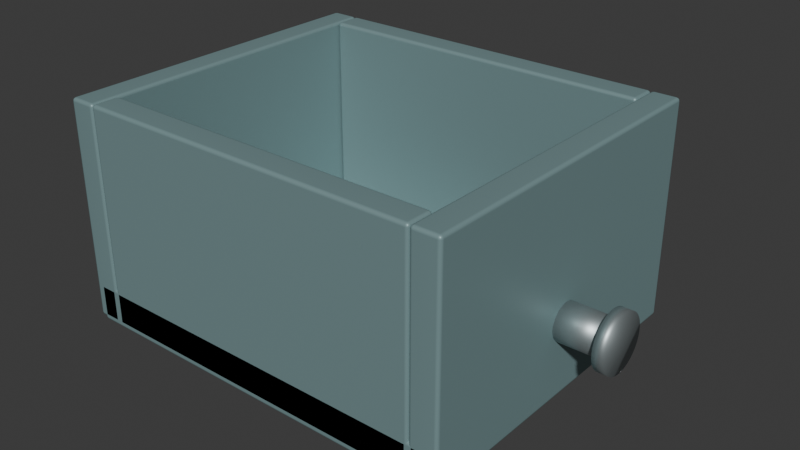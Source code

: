# Source: insulated_catch_tank.blend  (saved by Blender 5.2.45; exported with 4.5.12 LTS)
import bpy
from mathutils import Matrix  # noqa: F401  (used for matrix-valued properties, if any)

bpy.ops.wm.read_factory_settings(use_empty=True)
scene = bpy.context.scene
scene.name = 'Scene'

# ---- collections
col_collection = bpy.data.collections.new('Collection'); scene.collection.children.link(col_collection)

# ---- materials (node trees are filled in below, after node groups)
mat_warm_white_painted_steel = bpy.data.materials.new('Warm white painted steel')
mat_warm_white_painted_steel.diffuse_color = (0.24, 0.37, 0.38, 1.0)
mat_fixed_hydraulic = bpy.data.materials.new('Fixed_Hydraulic')
mat_fixed_hydraulic.diffuse_color = (0.035, 0.047, 0.053, 1.0)
mat_fixed_galvanized = bpy.data.materials.new('Fixed_Galvanized')
mat_fixed_galvanized.diffuse_color = (0.42, 0.48, 0.49, 1.0)

# ---- material node trees
mat_warm_white_painted_steel.use_nodes = True; mat_warm_white_painted_steel.node_tree.nodes.clear()
_N = mat_warm_white_painted_steel.node_tree.nodes; _L = mat_warm_white_painted_steel.node_tree.links
n0 = _N.new('ShaderNodeBsdfPrincipled'); n0.name = 'Principled BSDF'; n0.location = (-200, 100)
n0.inputs[0].default_value = (0.24, 0.37, 0.38, 1.0)
n0.inputs[1].default_value = 0.3
n0.inputs[2].default_value = 0.48
n0.inputs[10].default_value = 0.005
n1 = _N.new('ShaderNodeOutputMaterial'); n1.name = 'Material Output'; n1.location = (200, 100)
_L.new(n0.outputs[0], n1.inputs[0])
n1.is_active_output = True
mat_fixed_hydraulic.use_nodes = True; mat_fixed_hydraulic.node_tree.nodes.clear()
_N = mat_fixed_hydraulic.node_tree.nodes; _L = mat_fixed_hydraulic.node_tree.links
n0 = _N.new('ShaderNodeBsdfPrincipled'); n0.name = 'Principled BSDF'; n0.location = (-200, 100)
n0.inputs[0].default_value = (0.035, 0.047, 0.053, 1.0)
n0.inputs[1].default_value = 0.4
n0.inputs[2].default_value = 0.48
n0.inputs[10].default_value = 0.005
n1 = _N.new('ShaderNodeOutputMaterial'); n1.name = 'Material Output'; n1.location = (200, 100)
_L.new(n0.outputs[0], n1.inputs[0])
n1.is_active_output = True
mat_fixed_galvanized.use_nodes = True; mat_fixed_galvanized.node_tree.nodes.clear()
_N = mat_fixed_galvanized.node_tree.nodes; _L = mat_fixed_galvanized.node_tree.links
n0 = _N.new('ShaderNodeBsdfPrincipled'); n0.name = 'Principled BSDF'; n0.location = (-200, 100)
n0.inputs[0].default_value = (0.42, 0.48, 0.49, 1.0)
n0.inputs[1].default_value = 0.8
n0.inputs[2].default_value = 0.48
n0.inputs[10].default_value = 0.005
n1 = _N.new('ShaderNodeOutputMaterial'); n1.name = 'Material Output'; n1.location = (200, 100)
_L.new(n0.outputs[0], n1.inputs[0])
n1.is_active_output = True

# ---- world
world_world = bpy.data.worlds.new('World'); scene.world = world_world
world_world.use_nodes = True; world_world.node_tree.nodes.clear()
_N = world_world.node_tree.nodes; _L = world_world.node_tree.links
n0 = _N.new('ShaderNodeOutputWorld'); n0.name = 'World Output'; n0.location = (200, 100)
n1 = _N.new('ShaderNodeBackground'); n1.name = 'Background'; n1.location = (-200, 100)
n1.inputs[0].default_value = (0.05088, 0.05088, 0.05088, 1.0)
_L.new(n1.outputs[0], n0.inputs[0])
n0.is_active_output = True
world_world.color = (0.05088, 0.05088, 0.05088)
world_world.sun_shadow_jitter_overblur = 0.0

# ---- meshes
me_cube_008 = bpy.data.meshes.new('Cube.008')
me_cube_008.from_pydata([(-0.05, -0.6, -0.39), (-0.05, -0.6, 0.39), (-0.05, 0.6, -0.39), (-0.05, 0.6, 0.39), (0.05, -0.6, -0.39), (0.05, -0.6, 0.39), (0.05, 0.6, -0.39), (0.05, 0.6, 0.39)], [], [(0, 1, 3, 2), (2, 3, 7, 6), (6, 7, 5, 4), (4, 5, 1, 0), (2, 6, 4, 0), (7, 3, 1, 5)])
_uv = me_cube_008.uv_layers.new(name='UVMap')
_uv.uv.foreach_set('vector', [0.375, 0.0, 0.625, 0.0, 0.625, 0.25, 0.375, 0.25, 0.375, 0.25, 0.625, 0.25, 0.625, 0.5, 0.375, 0.5, 0.375, 0.5, 0.625, 0.5, 0.625, 0.75, 0.375, 0.75, 0.375, 0.75, 0.625, 0.75, 0.625, 1.0, 0.375, 1.0, 0.125, 0.5, 0.375, 0.5, 0.375, 0.75, 0.125, 0.75, 0.625, 0.5, 0.875, 0.5, 0.875, 0.75, 0.625, 0.75])
me_cube_008.materials.append(mat_warm_white_painted_steel)
me_cube_008.update()
me_cube_009 = bpy.data.meshes.new('Cube.009')
me_cube_009.from_pydata([(-0.05, -0.6, -0.39), (-0.05, -0.6, 0.39), (-0.05, 0.6, -0.39), (-0.05, 0.6, 0.39), (0.05, -0.6, -0.39), (0.05, -0.6, 0.39), (0.05, 0.6, -0.39), (0.05, 0.6, 0.39)], [], [(0, 1, 3, 2), (2, 3, 7, 6), (6, 7, 5, 4), (4, 5, 1, 0), (2, 6, 4, 0), (7, 3, 1, 5)])
_uv = me_cube_009.uv_layers.new(name='UVMap')
_uv.uv.foreach_set('vector', [0.375, 0.0, 0.625, 0.0, 0.625, 0.25, 0.375, 0.25, 0.375, 0.25, 0.625, 0.25, 0.625, 0.5, 0.375, 0.5, 0.375, 0.5, 0.625, 0.5, 0.625, 0.75, 0.375, 0.75, 0.375, 0.75, 0.625, 0.75, 0.625, 1.0, 0.375, 1.0, 0.125, 0.5, 0.375, 0.5, 0.375, 0.75, 0.125, 0.75, 0.625, 0.5, 0.875, 0.5, 0.875, 0.75, 0.625, 0.75])
me_cube_009.materials.append(mat_warm_white_painted_steel)
me_cube_009.update()
me_cube_010 = bpy.data.meshes.new('Cube.010')
me_cube_010.from_pydata([(-0.62, -0.05, -0.39), (-0.62, -0.05, 0.39), (-0.62, 0.05, -0.39), (-0.62, 0.05, 0.39), (0.62, -0.05, -0.39), (0.62, -0.05, 0.39), (0.62, 0.05, -0.39), (0.62, 0.05, 0.39)], [], [(0, 1, 3, 2), (2, 3, 7, 6), (6, 7, 5, 4), (4, 5, 1, 0), (2, 6, 4, 0), (7, 3, 1, 5)])
_uv = me_cube_010.uv_layers.new(name='UVMap')
_uv.uv.foreach_set('vector', [0.375, 0.0, 0.625, 0.0, 0.625, 0.25, 0.375, 0.25, 0.375, 0.25, 0.625, 0.25, 0.625, 0.5, 0.375, 0.5, 0.375, 0.5, 0.625, 0.5, 0.625, 0.75, 0.375, 0.75, 0.375, 0.75, 0.625, 0.75, 0.625, 1.0, 0.375, 1.0, 0.125, 0.5, 0.375, 0.5, 0.375, 0.75, 0.125, 0.75, 0.625, 0.5, 0.875, 0.5, 0.875, 0.75, 0.625, 0.75])
me_cube_010.materials.append(mat_warm_white_painted_steel)
me_cube_010.update()
me_cube_011 = bpy.data.meshes.new('Cube.011')
me_cube_011.from_pydata([(-0.62, -0.05, -0.39), (-0.62, -0.05, 0.39), (-0.62, 0.05, -0.39), (-0.62, 0.05, 0.39), (0.62, -0.05, -0.39), (0.62, -0.05, 0.39), (0.62, 0.05, -0.39), (0.62, 0.05, 0.39)], [], [(0, 1, 3, 2), (2, 3, 7, 6), (6, 7, 5, 4), (4, 5, 1, 0), (2, 6, 4, 0), (7, 3, 1, 5)])
_uv = me_cube_011.uv_layers.new(name='UVMap')
_uv.uv.foreach_set('vector', [0.375, 0.0, 0.625, 0.0, 0.625, 0.25, 0.375, 0.25, 0.375, 0.25, 0.625, 0.25, 0.625, 0.5, 0.375, 0.5, 0.375, 0.5, 0.625, 0.5, 0.625, 0.75, 0.375, 0.75, 0.375, 0.75, 0.625, 0.75, 0.625, 1.0, 0.375, 1.0, 0.125, 0.5, 0.375, 0.5, 0.375, 0.75, 0.125, 0.75, 0.625, 0.5, 0.875, 0.5, 0.875, 0.75, 0.625, 0.75])
me_cube_011.materials.append(mat_warm_white_painted_steel)
me_cube_011.update()
me_cube_012 = bpy.data.meshes.new('Cube.012')
me_cube_012.from_pydata([(-0.7, -0.6, -0.07), (-0.7, -0.6, 0.07), (-0.7, 0.6, -0.07), (-0.7, 0.6, 0.07), (0.7, -0.6, -0.07), (0.7, -0.6, 0.07), (0.7, 0.6, -0.07), (0.7, 0.6, 0.07)], [], [(0, 1, 3, 2), (2, 3, 7, 6), (6, 7, 5, 4), (4, 5, 1, 0), (2, 6, 4, 0), (7, 3, 1, 5)])
_uv = me_cube_012.uv_layers.new(name='UVMap')
_uv.uv.foreach_set('vector', [0.375, 0.0, 0.625, 0.0, 0.625, 0.25, 0.375, 0.25, 0.375, 0.25, 0.625, 0.25, 0.625, 0.5, 0.375, 0.5, 0.375, 0.5, 0.625, 0.5, 0.625, 0.75, 0.375, 0.75, 0.375, 0.75, 0.625, 0.75, 0.625, 1.0, 0.375, 1.0, 0.125, 0.5, 0.375, 0.5, 0.375, 0.75, 0.125, 0.75, 0.625, 0.5, 0.875, 0.5, 0.875, 0.75, 0.625, 0.75])
me_cube_012.materials.append(mat_warm_white_painted_steel)
me_cube_012.update()
me_cube_013 = bpy.data.meshes.new('Cube.013')
me_cube_013.from_pydata([(-0.08, -0.55, -0.03), (-0.08, -0.55, 0.03), (-0.08, 0.55, -0.03), (-0.08, 0.55, 0.03), (0.08, -0.55, -0.03), (0.08, -0.55, 0.03), (0.08, 0.55, -0.03), (0.08, 0.55, 0.03)], [], [(0, 1, 3, 2), (2, 3, 7, 6), (6, 7, 5, 4), (4, 5, 1, 0), (2, 6, 4, 0), (7, 3, 1, 5)])
_uv = me_cube_013.uv_layers.new(name='UVMap')
_uv.uv.foreach_set('vector', [0.375, 0.0, 0.625, 0.0, 0.625, 0.25, 0.375, 0.25, 0.375, 0.25, 0.625, 0.25, 0.625, 0.5, 0.375, 0.5, 0.375, 0.5, 0.625, 0.5, 0.625, 0.75, 0.375, 0.75, 0.375, 0.75, 0.625, 0.75, 0.625, 1.0, 0.375, 1.0, 0.125, 0.5, 0.375, 0.5, 0.375, 0.75, 0.125, 0.75, 0.625, 0.5, 0.875, 0.5, 0.875, 0.75, 0.625, 0.75])
me_cube_013.materials.append(mat_fixed_hydraulic)
me_cube_013.update()
me_cube_014 = bpy.data.meshes.new('Cube.014')
me_cube_014.from_pydata([(-0.08, -0.55, -0.03), (-0.08, -0.55, 0.03), (-0.08, 0.55, -0.03), (-0.08, 0.55, 0.03), (0.08, -0.55, -0.03), (0.08, -0.55, 0.03), (0.08, 0.55, -0.03), (0.08, 0.55, 0.03)], [], [(0, 1, 3, 2), (2, 3, 7, 6), (6, 7, 5, 4), (4, 5, 1, 0), (2, 6, 4, 0), (7, 3, 1, 5)])
_uv = me_cube_014.uv_layers.new(name='UVMap')
_uv.uv.foreach_set('vector', [0.375, 0.0, 0.625, 0.0, 0.625, 0.25, 0.375, 0.25, 0.375, 0.25, 0.625, 0.25, 0.625, 0.5, 0.375, 0.5, 0.375, 0.5, 0.625, 0.5, 0.625, 0.75, 0.375, 0.75, 0.375, 0.75, 0.625, 0.75, 0.625, 1.0, 0.375, 1.0, 0.125, 0.5, 0.375, 0.5, 0.375, 0.75, 0.125, 0.75, 0.625, 0.5, 0.875, 0.5, 0.875, 0.75, 0.625, 0.75])
me_cube_014.materials.append(mat_fixed_hydraulic)
me_cube_014.update()
me_cylinder_014 = bpy.data.meshes.new('Cylinder.014')
me_cylinder_014.from_pydata([(-0.09, -3.934e-09, 0.065), (0.09, 3.934e-09, 0.065), (-0.09, 0.008484, 0.06444), (0.09, 0.008484, 0.06444), (-0.09, 0.01682, 0.06279), (0.09, 0.01682, 0.06279), (-0.09, 0.02487, 0.06005), (0.09, 0.02487, 0.06005), (-0.09, 0.0325, 0.05629), (0.09, 0.0325, 0.05629), (-0.09, 0.03957, 0.05157), (0.09, 0.03957, 0.05157), (-0.09, 0.04596, 0.04596), (0.09, 0.04596, 0.04596), (-0.09, 0.05157, 0.03957), (0.09, 0.05157, 0.03957), (-0.09, 0.05629, 0.0325), (0.09, 0.05629, 0.0325), (-0.09, 0.06005, 0.02487), (0.09, 0.06005, 0.02487), (-0.09, 0.06279, 0.01682), (0.09, 0.06279, 0.01682), (-0.09, 0.06444, 0.008484), (0.09, 0.06444, 0.008484), (-0.09, 0.065, 3.934e-09), (0.09, 0.065, -3.934e-09), (-0.09, 0.06444, -0.008484), (0.09, 0.06444, -0.008484), (-0.09, 0.06279, -0.01682), (0.09, 0.06279, -0.01682), (-0.09, 0.06005, -0.02487), (0.09, 0.06005, -0.02487), (-0.09, 0.05629, -0.0325), (0.09, 0.05629, -0.0325), (-0.09, 0.05157, -0.03957), (0.09, 0.05157, -0.03957), (-0.09, 0.04596, -0.04596), (0.09, 0.04596, -0.04596), (-0.09, 0.03957, -0.05157), (0.09, 0.03957, -0.05157), (-0.09, 0.0325, -0.05629), (0.09, 0.0325, -0.05629), (-0.09, 0.02487, -0.06005), (0.09, 0.02487, -0.06005), (-0.09, 0.01682, -0.06279), (0.09, 0.01682, -0.06279), (-0.09, 0.008484, -0.06444), (0.09, 0.008484, -0.06444), (-0.09, -3.934e-09, -0.065), (0.09, 3.934e-09, -0.065), (-0.09, -0.008484, -0.06444), (0.09, -0.008484, -0.06444), (-0.09, -0.01682, -0.06279), (0.09, -0.01682, -0.06279), (-0.09, -0.02487, -0.06005), (0.09, -0.02487, -0.06005), (-0.09, -0.0325, -0.05629), (0.09, -0.0325, -0.05629), (-0.09, -0.03957, -0.05157), (0.09, -0.03957, -0.05157), (-0.09, -0.04596, -0.04596), (0.09, -0.04596, -0.04596), (-0.09, -0.05157, -0.03957), (0.09, -0.05157, -0.03957), (-0.09, -0.05629, -0.0325), (0.09, -0.05629, -0.0325), (-0.09, -0.06005, -0.02487), (0.09, -0.06005, -0.02487), (-0.09, -0.06279, -0.01682), (0.09, -0.06279, -0.01682), (-0.09, -0.06444, -0.008484), (0.09, -0.06444, -0.008484), (-0.09, -0.065, 3.934e-09), (0.09, -0.065, -3.934e-09), (-0.09, -0.06444, 0.008484), (0.09, -0.06444, 0.008484), (-0.09, -0.06279, 0.01682), (0.09, -0.06279, 0.01682), (-0.09, -0.06005, 0.02487), (0.09, -0.06005, 0.02487), (-0.09, -0.05629, 0.0325), (0.09, -0.05629, 0.0325), (-0.09, -0.05157, 0.03957), (0.09, -0.05157, 0.03957), (-0.09, -0.04596, 0.04596), (0.09, -0.04596, 0.04596), (-0.09, -0.03957, 0.05157), (0.09, -0.03957, 0.05157), (-0.09, -0.0325, 0.05629), (0.09, -0.0325, 0.05629), (-0.09, -0.02487, 0.06005), (0.09, -0.02487, 0.06005), (-0.09, -0.01682, 0.06279), (0.09, -0.01682, 0.06279), (-0.09, -0.008484, 0.06444), (0.09, -0.008484, 0.06444)], [], [(0, 1, 3, 2), (2, 3, 5, 4), (4, 5, 7, 6), (6, 7, 9, 8), (8, 9, 11, 10), (10, 11, 13, 12), (12, 13, 15, 14), (14, 15, 17, 16), (16, 17, 19, 18), (18, 19, 21, 20), (20, 21, 23, 22), (22, 23, 25, 24), (24, 25, 27, 26), (26, 27, 29, 28), (28, 29, 31, 30), (30, 31, 33, 32), (32, 33, 35, 34), (34, 35, 37, 36), (36, 37, 39, 38), (38, 39, 41, 40), (40, 41, 43, 42), (42, 43, 45, 44), (44, 45, 47, 46), (46, 47, 49, 48), (48, 49, 51, 50), (50, 51, 53, 52), (52, 53, 55, 54), (54, 55, 57, 56), (56, 57, 59, 58), (58, 59, 61, 60), (60, 61, 63, 62), (62, 63, 65, 64), (64, 65, 67, 66), (66, 67, 69, 68), (68, 69, 71, 70), (70, 71, 73, 72), (72, 73, 75, 74), (74, 75, 77, 76), (76, 77, 79, 78), (78, 79, 81, 80), (80, 81, 83, 82), (82, 83, 85, 84), (84, 85, 87, 86), (86, 87, 89, 88), (88, 89, 91, 90), (90, 91, 93, 92), (3, 1, 95, 93, 91, 89, 87, 85, 83, 81, 79, 77, 75, 73, 71, 69, 67, 65, 63, 61, 59, 57, 55, 53, 51, 49, 47, 45, 43, 41, 39, 37, 35, 33, 31, 29, 27, 25, 23, 21, 19, 17, 15, 13, 11, 9, 7, 5), (92, 93, 95, 94), (94, 95, 1, 0), (0, 2, 4, 6, 8, 10, 12, 14, 16, 18, 20, 22, 24, 26, 28, 30, 32, 34, 36, 38, 40, 42, 44, 46, 48, 50, 52, 54, 56, 58, 60, 62, 64, 66, 68, 70, 72, 74, 76, 78, 80, 82, 84, 86, 88, 90, 92, 94)])
me_cylinder_014.polygons.foreach_set('use_smooth', [True] * 50)
_uv = me_cylinder_014.uv_layers.new(name='UVMap')
_uv.uv.foreach_set('vector', [1.0, 0.5, 1.0, 1.0, 0.9792, 1.0, 0.9792, 0.5, 0.9792, 0.5, 0.9792, 1.0, 0.9583, 1.0, 0.9583, 0.5, 0.9583, 0.5, 0.9583, 1.0, 0.9375, 1.0, 0.9375, 0.5, 0.9375, 0.5, 0.9375, 1.0, 0.9167, 1.0, 0.9167, 0.5, 0.9167, 0.5, 0.9167, 1.0, 0.8958, 1.0, 0.8958, 0.5, 0.8958, 0.5, 0.8958, 1.0, 0.875, 1.0, 0.875, 0.5, 0.875, 0.5, 0.875, 1.0, 0.8542, 1.0, 0.8542, 0.5, 0.8542, 0.5, 0.8542, 1.0, 0.8333, 1.0, 0.8333, 0.5, 0.8333, 0.5, 0.8333, 1.0, 0.8125, 1.0, 0.8125, 0.5, 0.8125, 0.5, 0.8125, 1.0, 0.7917, 1.0, 0.7917, 0.5, 0.7917, 0.5, 0.7917, 1.0, 0.7708, 1.0, 0.7708, 0.5, 0.7708, 0.5, 0.7708, 1.0, 0.75, 1.0, 0.75, 0.5, 0.75, 0.5, 0.75, 1.0, 0.7292, 1.0, 0.7292, 0.5, 0.7292, 0.5, 0.7292, 1.0, 0.7083, 1.0, 0.7083, 0.5, 0.7083, 0.5, 0.7083, 1.0, 0.6875, 1.0, 0.6875, 0.5, 0.6875, 0.5, 0.6875, 1.0, 0.6667, 1.0, 0.6667, 0.5, 0.6667, 0.5, 0.6667, 1.0, 0.6458, 1.0, 0.6458, 0.5, 0.6458, 0.5, 0.6458, 1.0, 0.625, 1.0, 0.625, 0.5, 0.625, 0.5, 0.625, 1.0, 0.6042, 1.0, 0.6042, 0.5, 0.6042, 0.5, 0.6042, 1.0, 0.5833, 1.0, 0.5833, 0.5, 0.5833, 0.5, 0.5833, 1.0, 0.5625, 1.0, 0.5625, 0.5, 0.5625, 0.5, 0.5625, 1.0, 0.5417, 1.0, 0.5417, 0.5, 0.5417, 0.5, 0.5417, 1.0, 0.5208, 1.0, 0.5208, 0.5, 0.5208, 0.5, 0.5208, 1.0, 0.5, 1.0, 0.5, 0.5, 0.5, 0.5, 0.5, 1.0, 0.4792, 1.0, 0.4792, 0.5, 0.4792, 0.5, 0.4792, 1.0, 0.4583, 1.0, 0.4583, 0.5, 0.4583, 0.5, 0.4583, 1.0, 0.4375, 1.0, 0.4375, 0.5, 0.4375, 0.5, 0.4375, 1.0, 0.4167, 1.0, 0.4167, 0.5, 0.4167, 0.5, 0.4167, 1.0, 0.3958, 1.0, 0.3958, 0.5, 0.3958, 0.5, 0.3958, 1.0, 0.375, 1.0, 0.375, 0.5, 0.375, 0.5, 0.375, 1.0, 0.3542, 1.0, 0.3542, 0.5, 0.3542, 0.5, 0.3542, 1.0, 0.3333, 1.0, 0.3333, 0.5, 0.3333, 0.5, 0.3333, 1.0, 0.3125, 1.0, 0.3125, 0.5, 0.3125, 0.5, 0.3125, 1.0, 0.2917, 1.0, 0.2917, 0.5, 0.2917, 0.5, 0.2917, 1.0, 0.2708, 1.0, 0.2708, 0.5, 0.2708, 0.5, 0.2708, 1.0, 0.25, 1.0, 0.25, 0.5, 0.25, 0.5, 0.25, 1.0, 0.2292, 1.0, 0.2292, 0.5, 0.2292, 0.5, 0.2292, 1.0, 0.2083, 1.0, 0.2083, 0.5, 0.2083, 0.5, 0.2083, 1.0, 0.1875, 1.0, 0.1875, 0.5, 0.1875, 0.5, 0.1875, 1.0, 0.1667, 1.0, 0.1667, 0.5, 0.1667, 0.5, 0.1667, 1.0, 0.1458, 1.0, 0.1458, 0.5, 0.1458, 0.5, 0.1458, 1.0, 0.125, 1.0, 0.125, 0.5, 0.125, 0.5, 0.125, 1.0, 0.1042, 1.0, 0.1042, 0.5, 0.1042, 0.5, 0.1042, 1.0, 0.08333, 1.0, 0.08333, 0.5, 0.08333, 0.5, 0.08333, 1.0, 0.0625, 1.0, 0.0625, 0.5, 0.0625, 0.5, 0.0625, 1.0, 0.04167, 1.0, 0.04167, 0.5, 0.2813, 0.4879, 0.25, 0.49, 0.2187, 0.4879, 0.1879, 0.4818, 0.1582, 0.4717, 0.13, 0.4578, 0.1039, 0.4404, 0.08029, 0.4197, 0.0596, 0.3961, 0.04215, 0.37, 0.02827, 0.3418, 0.01818, 0.3121, 0.01205, 0.2813, 0.01, 0.25, 0.01205, 0.2187, 0.01818, 0.1879, 0.02827, 0.1582, 0.04215, 0.13, 0.0596, 0.1039, 0.08029, 0.08029, 0.1039, 0.0596, 0.13, 0.04215, 0.1582, 0.02827, 0.1879, 0.01818, 0.2187, 0.01205, 0.25, 0.01, 0.2813, 0.01205, 0.3121, 0.01818, 0.3418, 0.02827, 0.37, 0.04215, 0.3961, 0.0596, 0.4197, 0.08029, 0.4404, 0.1039, 0.4578, 0.13, 0.4717, 0.1582, 0.4818, 0.1879, 0.4879, 0.2187, 0.49, 0.25, 0.4879, 0.2813, 0.4818, 0.3121, 0.4717, 0.3418, 0.4578, 0.37, 0.4404, 0.3961, 0.4197, 0.4197, 0.3961, 0.4404, 0.37, 0.4578, 0.3418, 0.4717, 0.3121, 0.4818, 0.04167, 0.5, 0.04167, 1.0, 0.02083, 1.0, 0.02083, 0.5, 0.02083, 0.5, 0.02083, 1.0, 3.763e-07, 1.0, 3.763e-07, 0.5, 0.75, 0.49, 0.7813, 0.4879, 0.8121, 0.4818, 0.8418, 0.4717, 0.87, 0.4578, 0.8961, 0.4404, 0.9197, 0.4197, 0.9404, 0.3961, 0.9578, 0.37, 0.9717, 0.3418, 0.9818, 0.3121, 0.9879, 0.2813, 0.99, 0.25, 0.9879, 0.2187, 0.9818, 0.1879, 0.9717, 0.1582, 0.9578, 0.13, 0.9404, 0.1039, 0.9197, 0.08029, 0.8961, 0.0596, 0.87, 0.04215, 0.8418, 0.02827, 0.8121, 0.01818, 0.7813, 0.01205, 0.75, 0.01, 0.7187, 0.01205, 0.6879, 0.01818, 0.6582, 0.02827, 0.63, 0.04215, 0.6039, 0.0596, 0.5803, 0.08029, 0.5596, 0.1039, 0.5422, 0.13, 0.5283, 0.1582, 0.5182, 0.1879, 0.5121, 0.2187, 0.51, 0.25, 0.5121, 0.2813, 0.5182, 0.3121, 0.5283, 0.3418, 0.5422, 0.37, 0.5596, 0.3961, 0.5803, 0.4197, 0.6039, 0.4404, 0.63, 0.4578, 0.6582, 0.4717, 0.6879, 0.4818, 0.7187, 0.4879])
me_cylinder_014.materials.append(mat_fixed_galvanized)
me_cylinder_014.update()
me_cylinder_015 = bpy.data.meshes.new('Cylinder.015')
me_cylinder_015.from_pydata([(-0.02, -8.742e-10, 0.1), (0.02, 8.742e-10, 0.1), (-0.02, 0.01305, 0.09914), (0.02, 0.01305, 0.09914), (-0.02, 0.02588, 0.09659), (0.02, 0.02588, 0.09659), (-0.02, 0.03827, 0.09239), (0.02, 0.03827, 0.09239), (-0.02, 0.05, 0.0866), (0.02, 0.05, 0.0866), (-0.02, 0.06088, 0.07934), (0.02, 0.06088, 0.07934), (-0.02, 0.07071, 0.07071), (0.02, 0.07071, 0.07071), (-0.02, 0.07934, 0.06088), (0.02, 0.07934, 0.06088), (-0.02, 0.0866, 0.05), (0.02, 0.0866, 0.05), (-0.02, 0.09239, 0.03827), (0.02, 0.09239, 0.03827), (-0.02, 0.09659, 0.02588), (0.02, 0.09659, 0.02588), (-0.02, 0.09914, 0.01305), (0.02, 0.09914, 0.01305), (-0.02, 0.1, 8.742e-10), (0.02, 0.1, -8.742e-10), (-0.02, 0.09914, -0.01305), (0.02, 0.09914, -0.01305), (-0.02, 0.09659, -0.02588), (0.02, 0.09659, -0.02588), (-0.02, 0.09239, -0.03827), (0.02, 0.09239, -0.03827), (-0.02, 0.0866, -0.05), (0.02, 0.0866, -0.05), (-0.02, 0.07934, -0.06088), (0.02, 0.07934, -0.06088), (-0.02, 0.07071, -0.07071), (0.02, 0.07071, -0.07071), (-0.02, 0.06088, -0.07934), (0.02, 0.06088, -0.07934), (-0.02, 0.05, -0.0866), (0.02, 0.05, -0.0866), (-0.02, 0.03827, -0.09239), (0.02, 0.03827, -0.09239), (-0.02, 0.02588, -0.09659), (0.02, 0.02588, -0.09659), (-0.02, 0.01305, -0.09914), (0.02, 0.01305, -0.09914), (-0.02, -8.742e-10, -0.1), (0.02, 8.742e-10, -0.1), (-0.02, -0.01305, -0.09914), (0.02, -0.01305, -0.09914), (-0.02, -0.02588, -0.09659), (0.02, -0.02588, -0.09659), (-0.02, -0.03827, -0.09239), (0.02, -0.03827, -0.09239), (-0.02, -0.05, -0.0866), (0.02, -0.05, -0.0866), (-0.02, -0.06088, -0.07934), (0.02, -0.06088, -0.07934), (-0.02, -0.07071, -0.07071), (0.02, -0.07071, -0.07071), (-0.02, -0.07934, -0.06088), (0.02, -0.07934, -0.06088), (-0.02, -0.0866, -0.05), (0.02, -0.0866, -0.05), (-0.02, -0.09239, -0.03827), (0.02, -0.09239, -0.03827), (-0.02, -0.09659, -0.02588), (0.02, -0.09659, -0.02588), (-0.02, -0.09914, -0.01305), (0.02, -0.09914, -0.01305), (-0.02, -0.1, 8.742e-10), (0.02, -0.1, -8.742e-10), (-0.02, -0.09914, 0.01305), (0.02, -0.09914, 0.01305), (-0.02, -0.09659, 0.02588), (0.02, -0.09659, 0.02588), (-0.02, -0.09239, 0.03827), (0.02, -0.09239, 0.03827), (-0.02, -0.0866, 0.05), (0.02, -0.0866, 0.05), (-0.02, -0.07934, 0.06088), (0.02, -0.07934, 0.06088), (-0.02, -0.07071, 0.07071), (0.02, -0.07071, 0.07071), (-0.02, -0.06088, 0.07934), (0.02, -0.06088, 0.07934), (-0.02, -0.05, 0.0866), (0.02, -0.05, 0.0866), (-0.02, -0.03827, 0.09239), (0.02, -0.03827, 0.09239), (-0.02, -0.02588, 0.09659), (0.02, -0.02588, 0.09659), (-0.02, -0.01305, 0.09914), (0.02, -0.01305, 0.09914)], [], [(0, 1, 3, 2), (2, 3, 5, 4), (4, 5, 7, 6), (6, 7, 9, 8), (8, 9, 11, 10), (10, 11, 13, 12), (12, 13, 15, 14), (14, 15, 17, 16), (16, 17, 19, 18), (18, 19, 21, 20), (20, 21, 23, 22), (22, 23, 25, 24), (24, 25, 27, 26), (26, 27, 29, 28), (28, 29, 31, 30), (30, 31, 33, 32), (32, 33, 35, 34), (34, 35, 37, 36), (36, 37, 39, 38), (38, 39, 41, 40), (40, 41, 43, 42), (42, 43, 45, 44), (44, 45, 47, 46), (46, 47, 49, 48), (48, 49, 51, 50), (50, 51, 53, 52), (52, 53, 55, 54), (54, 55, 57, 56), (56, 57, 59, 58), (58, 59, 61, 60), (60, 61, 63, 62), (62, 63, 65, 64), (64, 65, 67, 66), (66, 67, 69, 68), (68, 69, 71, 70), (70, 71, 73, 72), (72, 73, 75, 74), (74, 75, 77, 76), (76, 77, 79, 78), (78, 79, 81, 80), (80, 81, 83, 82), (82, 83, 85, 84), (84, 85, 87, 86), (86, 87, 89, 88), (88, 89, 91, 90), (90, 91, 93, 92), (3, 1, 95, 93, 91, 89, 87, 85, 83, 81, 79, 77, 75, 73, 71, 69, 67, 65, 63, 61, 59, 57, 55, 53, 51, 49, 47, 45, 43, 41, 39, 37, 35, 33, 31, 29, 27, 25, 23, 21, 19, 17, 15, 13, 11, 9, 7, 5), (92, 93, 95, 94), (94, 95, 1, 0), (0, 2, 4, 6, 8, 10, 12, 14, 16, 18, 20, 22, 24, 26, 28, 30, 32, 34, 36, 38, 40, 42, 44, 46, 48, 50, 52, 54, 56, 58, 60, 62, 64, 66, 68, 70, 72, 74, 76, 78, 80, 82, 84, 86, 88, 90, 92, 94)])
me_cylinder_015.polygons.foreach_set('use_smooth', [True] * 50)
_uv = me_cylinder_015.uv_layers.new(name='UVMap')
_uv.uv.foreach_set('vector', [1.0, 0.5, 1.0, 1.0, 0.9792, 1.0, 0.9792, 0.5, 0.9792, 0.5, 0.9792, 1.0, 0.9583, 1.0, 0.9583, 0.5, 0.9583, 0.5, 0.9583, 1.0, 0.9375, 1.0, 0.9375, 0.5, 0.9375, 0.5, 0.9375, 1.0, 0.9167, 1.0, 0.9167, 0.5, 0.9167, 0.5, 0.9167, 1.0, 0.8958, 1.0, 0.8958, 0.5, 0.8958, 0.5, 0.8958, 1.0, 0.875, 1.0, 0.875, 0.5, 0.875, 0.5, 0.875, 1.0, 0.8542, 1.0, 0.8542, 0.5, 0.8542, 0.5, 0.8542, 1.0, 0.8333, 1.0, 0.8333, 0.5, 0.8333, 0.5, 0.8333, 1.0, 0.8125, 1.0, 0.8125, 0.5, 0.8125, 0.5, 0.8125, 1.0, 0.7917, 1.0, 0.7917, 0.5, 0.7917, 0.5, 0.7917, 1.0, 0.7708, 1.0, 0.7708, 0.5, 0.7708, 0.5, 0.7708, 1.0, 0.75, 1.0, 0.75, 0.5, 0.75, 0.5, 0.75, 1.0, 0.7292, 1.0, 0.7292, 0.5, 0.7292, 0.5, 0.7292, 1.0, 0.7083, 1.0, 0.7083, 0.5, 0.7083, 0.5, 0.7083, 1.0, 0.6875, 1.0, 0.6875, 0.5, 0.6875, 0.5, 0.6875, 1.0, 0.6667, 1.0, 0.6667, 0.5, 0.6667, 0.5, 0.6667, 1.0, 0.6458, 1.0, 0.6458, 0.5, 0.6458, 0.5, 0.6458, 1.0, 0.625, 1.0, 0.625, 0.5, 0.625, 0.5, 0.625, 1.0, 0.6042, 1.0, 0.6042, 0.5, 0.6042, 0.5, 0.6042, 1.0, 0.5833, 1.0, 0.5833, 0.5, 0.5833, 0.5, 0.5833, 1.0, 0.5625, 1.0, 0.5625, 0.5, 0.5625, 0.5, 0.5625, 1.0, 0.5417, 1.0, 0.5417, 0.5, 0.5417, 0.5, 0.5417, 1.0, 0.5208, 1.0, 0.5208, 0.5, 0.5208, 0.5, 0.5208, 1.0, 0.5, 1.0, 0.5, 0.5, 0.5, 0.5, 0.5, 1.0, 0.4792, 1.0, 0.4792, 0.5, 0.4792, 0.5, 0.4792, 1.0, 0.4583, 1.0, 0.4583, 0.5, 0.4583, 0.5, 0.4583, 1.0, 0.4375, 1.0, 0.4375, 0.5, 0.4375, 0.5, 0.4375, 1.0, 0.4167, 1.0, 0.4167, 0.5, 0.4167, 0.5, 0.4167, 1.0, 0.3958, 1.0, 0.3958, 0.5, 0.3958, 0.5, 0.3958, 1.0, 0.375, 1.0, 0.375, 0.5, 0.375, 0.5, 0.375, 1.0, 0.3542, 1.0, 0.3542, 0.5, 0.3542, 0.5, 0.3542, 1.0, 0.3333, 1.0, 0.3333, 0.5, 0.3333, 0.5, 0.3333, 1.0, 0.3125, 1.0, 0.3125, 0.5, 0.3125, 0.5, 0.3125, 1.0, 0.2917, 1.0, 0.2917, 0.5, 0.2917, 0.5, 0.2917, 1.0, 0.2708, 1.0, 0.2708, 0.5, 0.2708, 0.5, 0.2708, 1.0, 0.25, 1.0, 0.25, 0.5, 0.25, 0.5, 0.25, 1.0, 0.2292, 1.0, 0.2292, 0.5, 0.2292, 0.5, 0.2292, 1.0, 0.2083, 1.0, 0.2083, 0.5, 0.2083, 0.5, 0.2083, 1.0, 0.1875, 1.0, 0.1875, 0.5, 0.1875, 0.5, 0.1875, 1.0, 0.1667, 1.0, 0.1667, 0.5, 0.1667, 0.5, 0.1667, 1.0, 0.1458, 1.0, 0.1458, 0.5, 0.1458, 0.5, 0.1458, 1.0, 0.125, 1.0, 0.125, 0.5, 0.125, 0.5, 0.125, 1.0, 0.1042, 1.0, 0.1042, 0.5, 0.1042, 0.5, 0.1042, 1.0, 0.08333, 1.0, 0.08333, 0.5, 0.08333, 0.5, 0.08333, 1.0, 0.0625, 1.0, 0.0625, 0.5, 0.0625, 0.5, 0.0625, 1.0, 0.04167, 1.0, 0.04167, 0.5, 0.2813, 0.4879, 0.25, 0.49, 0.2187, 0.4879, 0.1879, 0.4818, 0.1582, 0.4717, 0.13, 0.4578, 0.1039, 0.4404, 0.08029, 0.4197, 0.0596, 0.3961, 0.04215, 0.37, 0.02827, 0.3418, 0.01818, 0.3121, 0.01205, 0.2813, 0.01, 0.25, 0.01205, 0.2187, 0.01818, 0.1879, 0.02827, 0.1582, 0.04215, 0.13, 0.0596, 0.1039, 0.08029, 0.08029, 0.1039, 0.0596, 0.13, 0.04215, 0.1582, 0.02827, 0.1879, 0.01818, 0.2187, 0.01205, 0.25, 0.01, 0.2813, 0.01205, 0.3121, 0.01818, 0.3418, 0.02827, 0.37, 0.04215, 0.3961, 0.0596, 0.4197, 0.08029, 0.4404, 0.1039, 0.4578, 0.13, 0.4717, 0.1582, 0.4818, 0.1879, 0.4879, 0.2187, 0.49, 0.25, 0.4879, 0.2813, 0.4818, 0.3121, 0.4717, 0.3418, 0.4578, 0.37, 0.4404, 0.3961, 0.4197, 0.4197, 0.3961, 0.4404, 0.37, 0.4578, 0.3418, 0.4717, 0.3121, 0.4818, 0.04167, 0.5, 0.04167, 1.0, 0.02083, 1.0, 0.02083, 0.5, 0.02083, 0.5, 0.02083, 1.0, 3.763e-07, 1.0, 3.763e-07, 0.5, 0.75, 0.49, 0.7813, 0.4879, 0.8121, 0.4818, 0.8418, 0.4717, 0.87, 0.4578, 0.8961, 0.4404, 0.9197, 0.4197, 0.9404, 0.3961, 0.9578, 0.37, 0.9717, 0.3418, 0.9818, 0.3121, 0.9879, 0.2813, 0.99, 0.25, 0.9879, 0.2187, 0.9818, 0.1879, 0.9717, 0.1582, 0.9578, 0.13, 0.9404, 0.1039, 0.9197, 0.08029, 0.8961, 0.0596, 0.87, 0.04215, 0.8418, 0.02827, 0.8121, 0.01818, 0.7813, 0.01205, 0.75, 0.01, 0.7187, 0.01205, 0.6879, 0.01818, 0.6582, 0.02827, 0.63, 0.04215, 0.6039, 0.0596, 0.5803, 0.08029, 0.5596, 0.1039, 0.5422, 0.13, 0.5283, 0.1582, 0.5182, 0.1879, 0.5121, 0.2187, 0.51, 0.25, 0.5121, 0.2813, 0.5182, 0.3121, 0.5283, 0.3418, 0.5422, 0.37, 0.5596, 0.3961, 0.5803, 0.4197, 0.6039, 0.4404, 0.63, 0.4578, 0.6582, 0.4717, 0.6879, 0.4818, 0.7187, 0.4879])
me_cylinder_015.materials.append(mat_fixed_galvanized)
me_cylinder_015.update()

# ---- objects
ob_tank_side = bpy.data.objects.new('Tank side', me_cube_008)
ob_tank_side_001 = bpy.data.objects.new('Tank side.001', me_cube_009)
ob_tank_end = bpy.data.objects.new('Tank end', me_cube_010)
ob_tank_end_001 = bpy.data.objects.new('Tank end.001', me_cube_011)
ob_insulated_floor = bpy.data.objects.new('Insulated floor', me_cube_012)
ob_skid = bpy.data.objects.new('Skid', me_cube_013)
ob_skid_001 = bpy.data.objects.new('Skid.001', me_cube_014)
ob_discharge_pipe = bpy.data.objects.new('Discharge pipe', me_cylinder_014)
ob_hose_flange = bpy.data.objects.new('Hose flange', me_cylinder_015)
ob_pumpconnection = bpy.data.objects.new('PumpConnection', None)
ob_hosedrop = bpy.data.objects.new('HoseDrop', None)
ob_lidmount = bpy.data.objects.new('LidMount', None)

# ---- transforms, parenting, visibility, modifiers, constraints
ob_tank_side.location = (-0.67, 0.0, 0.43)
_m = ob_tank_side.modifiers.new('Welded edge radius', 'BEVEL')
_m.width = 0.012
_m.width_pct = 0.012
_m.segments = 3
_m = ob_tank_side.modifiers.new('Normals', 'WEIGHTED_NORMAL')
ob_tank_side_001.location = (0.67, 0.0, 0.43)
_m = ob_tank_side_001.modifiers.new('Welded edge radius', 'BEVEL')
_m.width = 0.012
_m.width_pct = 0.012
_m.segments = 3
_m = ob_tank_side_001.modifiers.new('Normals', 'WEIGHTED_NORMAL')
ob_tank_end.location = (0.0, -0.55, 0.43)
_m = ob_tank_end.modifiers.new('Welded edge radius', 'BEVEL')
_m.width = 0.012
_m.width_pct = 0.012
_m.segments = 3
_m = ob_tank_end.modifiers.new('Normals', 'WEIGHTED_NORMAL')
ob_tank_end_001.location = (0.0, 0.55, 0.43)
_m = ob_tank_end_001.modifiers.new('Welded edge radius', 'BEVEL')
_m.width = 0.012
_m.width_pct = 0.012
_m.segments = 3
_m = ob_tank_end_001.modifiers.new('Normals', 'WEIGHTED_NORMAL')
ob_insulated_floor.location = (0.0, 0.0, 0.1)
_m = ob_insulated_floor.modifiers.new('Welded edge radius', 'BEVEL')
_m.width = 0.012
_m.width_pct = 0.012
_m.segments = 3
_m = ob_insulated_floor.modifiers.new('Normals', 'WEIGHTED_NORMAL')
ob_skid.location = (-0.54, 0.0, 0.03)
_m = ob_skid.modifiers.new('Welded edge radius', 'BEVEL')
_m.width = 0.012
_m.width_pct = 0.012
_m.segments = 3
_m = ob_skid.modifiers.new('Normals', 'WEIGHTED_NORMAL')
ob_skid_001.location = (0.54, 0.0, 0.03)
_m = ob_skid_001.modifiers.new('Welded edge radius', 'BEVEL')
_m.width = 0.012
_m.width_pct = 0.012
_m.segments = 3
_m = ob_skid_001.modifiers.new('Normals', 'WEIGHTED_NORMAL')
ob_discharge_pipe.location = (0.79, 0.0, 0.3)
ob_hose_flange.location = (0.89, 0.0, 0.3)
ob_pumpconnection.location = (0.92, 0.0, 0.3)
ob_hosedrop.location = (0.92, 0.0, 0.3)
ob_lidmount.location = (0.0, 0.0, 0.84)

# ---- collection membership
col_collection.objects.link(ob_tank_side)
col_collection.objects.link(ob_tank_side_001)
col_collection.objects.link(ob_tank_end)
col_collection.objects.link(ob_tank_end_001)
col_collection.objects.link(ob_insulated_floor)
col_collection.objects.link(ob_skid)
col_collection.objects.link(ob_skid_001)
col_collection.objects.link(ob_discharge_pipe)
col_collection.objects.link(ob_hose_flange)
col_collection.objects.link(ob_pumpconnection)
col_collection.objects.link(ob_hosedrop)
col_collection.objects.link(ob_lidmount)

# ---- scene / render settings (as saved in the file)
scene.frame_start = 1; scene.frame_end = 250; scene.frame_set(1)
scene.render.engine = 'BLENDER_EEVEE_NEXT'
scene.render.bake_bias = 0.0
scene.render.bake_samples = 0
scene.render.compositor_device = 'GPU'
scene.eevee.use_volume_custom_range = False
scene.eevee.fast_gi_thickness_near = 0.1
scene.eevee.fast_gi_thickness_far = 0.0
scene.eevee.ray_tracing_options.screen_trace_thickness = 0.1
bpy.context.view_layer.update()

# ---- added for rendering (the .blend has no active camera and no usable light): camera, sun
cam_auto = bpy.data.cameras.new('AutoCamera')
cam_auto.lens = 50.0
cam_auto.sensor_width = 36.0
cam_auto.clip_end = 1000.0
ob_auto_camera = bpy.data.objects.new('AutoCamera', cam_auto)
scene.collection.objects.link(ob_auto_camera)
ob_auto_camera.location = (2.11557, -2.42469, 2.02646)
ob_auto_camera.rotation_euler = (1.09748, -7.21219e-08, 0.694738)
scene.camera = ob_auto_camera
light_auto_sun = bpy.data.lights.new('AutoSun', 'SUN')
light_auto_sun.energy = 3.0
light_auto_sun.angle = 0.0523599
ob_auto_sun = bpy.data.objects.new('AutoSun', light_auto_sun)
scene.collection.objects.link(ob_auto_sun)
ob_auto_sun.rotation_euler = (0.872665, 0.174533, 0.523599)
bpy.context.view_layer.update()

